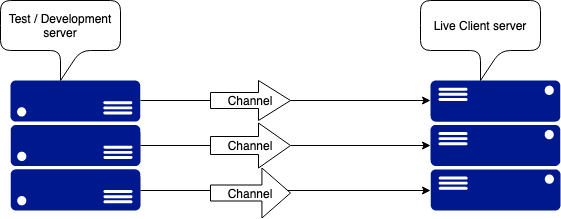

The diagram above was exported from draw.io. Its source (the exported page's mxGraphModel, read from the mxfile embedded in the PNG):
<mxGraphModel dx="946" dy="646" grid="1" gridSize="10" guides="1" tooltips="1" connect="1" arrows="1" fold="1" page="1" pageScale="1" pageWidth="850" pageHeight="1100" math="0" shadow="0">
  <root>
    <mxCell id="0" />
    <mxCell id="1" parent="0" />
    <mxCell id="WhphI0iQybH42QVAqIFo-2" style="edgeStyle=orthogonalEdgeStyle;rounded=0;orthogonalLoop=1;jettySize=auto;html=1;startArrow=none;" edge="1" parent="1" source="WhphI0iQybH42QVAqIFo-16">
      <mxGeometry relative="1" as="geometry">
        <mxPoint x="460" y="205" as="targetPoint" />
      </mxGeometry>
    </mxCell>
    <mxCell id="WhphI0iQybH42QVAqIFo-1" value="" style="aspect=fixed;pointerEvents=1;shadow=0;dashed=0;html=1;strokeColor=none;labelPosition=center;verticalLabelPosition=bottom;verticalAlign=top;align=center;fillColor=#00188D;shape=mxgraph.azure.server_rack" vertex="1" parent="1">
      <mxGeometry x="40" y="140" width="130" height="130" as="geometry" />
    </mxCell>
    <mxCell id="WhphI0iQybH42QVAqIFo-6" value="" style="aspect=fixed;pointerEvents=1;shadow=0;dashed=0;html=1;strokeColor=none;labelPosition=center;verticalLabelPosition=bottom;verticalAlign=top;align=center;fillColor=#00188D;shape=mxgraph.azure.server_rack;direction=west;" vertex="1" parent="1">
      <mxGeometry x="460" y="140" width="130" height="130" as="geometry" />
    </mxCell>
    <mxCell id="WhphI0iQybH42QVAqIFo-8" style="edgeStyle=orthogonalEdgeStyle;rounded=0;orthogonalLoop=1;jettySize=auto;html=1;" edge="1" parent="1">
      <mxGeometry relative="1" as="geometry">
        <mxPoint x="460" y="250" as="targetPoint" />
        <mxPoint x="170" y="250" as="sourcePoint" />
      </mxGeometry>
    </mxCell>
    <mxCell id="WhphI0iQybH42QVAqIFo-9" style="edgeStyle=orthogonalEdgeStyle;rounded=0;orthogonalLoop=1;jettySize=auto;html=1;startArrow=none;" edge="1" parent="1" source="WhphI0iQybH42QVAqIFo-17">
      <mxGeometry relative="1" as="geometry">
        <mxPoint x="460" y="160" as="targetPoint" />
        <mxPoint x="170" y="160" as="sourcePoint" />
      </mxGeometry>
    </mxCell>
    <mxCell id="WhphI0iQybH42QVAqIFo-10" value="Test / Development server" style="shape=callout;rounded=1;whiteSpace=wrap;html=1;perimeter=calloutPerimeter;" vertex="1" parent="1">
      <mxGeometry x="30" y="60" width="120" height="80" as="geometry" />
    </mxCell>
    <mxCell id="WhphI0iQybH42QVAqIFo-14" value="Live Client server" style="shape=callout;rounded=1;whiteSpace=wrap;html=1;perimeter=calloutPerimeter;" vertex="1" parent="1">
      <mxGeometry x="450" y="60" width="120" height="80" as="geometry" />
    </mxCell>
    <mxCell id="WhphI0iQybH42QVAqIFo-18" value="Channel" style="shape=singleArrow;whiteSpace=wrap;html=1;arrowWidth=0.32;arrowSize=0.35714285714285715;" vertex="1" parent="1">
      <mxGeometry x="240" y="227.5" width="80" height="50" as="geometry" />
    </mxCell>
    <mxCell id="WhphI0iQybH42QVAqIFo-17" value="Channel" style="shape=singleArrow;whiteSpace=wrap;html=1;arrowWidth=0.4;arrowSize=0.4;" vertex="1" parent="1">
      <mxGeometry x="240" y="140" width="80" height="40" as="geometry" />
    </mxCell>
    <mxCell id="WhphI0iQybH42QVAqIFo-19" value="" style="edgeStyle=orthogonalEdgeStyle;rounded=0;orthogonalLoop=1;jettySize=auto;html=1;endArrow=none;" edge="1" parent="1" target="WhphI0iQybH42QVAqIFo-17">
      <mxGeometry relative="1" as="geometry">
        <mxPoint x="460" y="160" as="targetPoint" />
        <mxPoint x="170" y="160" as="sourcePoint" />
      </mxGeometry>
    </mxCell>
    <mxCell id="WhphI0iQybH42QVAqIFo-16" value="Channel" style="shape=singleArrow;whiteSpace=wrap;html=1;arrowWidth=0.4;arrowSize=0.4;" vertex="1" parent="1">
      <mxGeometry x="240" y="182.5" width="80" height="45" as="geometry" />
    </mxCell>
    <mxCell id="WhphI0iQybH42QVAqIFo-20" value="" style="edgeStyle=orthogonalEdgeStyle;rounded=0;orthogonalLoop=1;jettySize=auto;html=1;endArrow=none;" edge="1" parent="1" source="WhphI0iQybH42QVAqIFo-1" target="WhphI0iQybH42QVAqIFo-16">
      <mxGeometry relative="1" as="geometry">
        <mxPoint x="460" y="205" as="targetPoint" />
        <mxPoint x="170" y="205" as="sourcePoint" />
      </mxGeometry>
    </mxCell>
  </root>
</mxGraphModel>